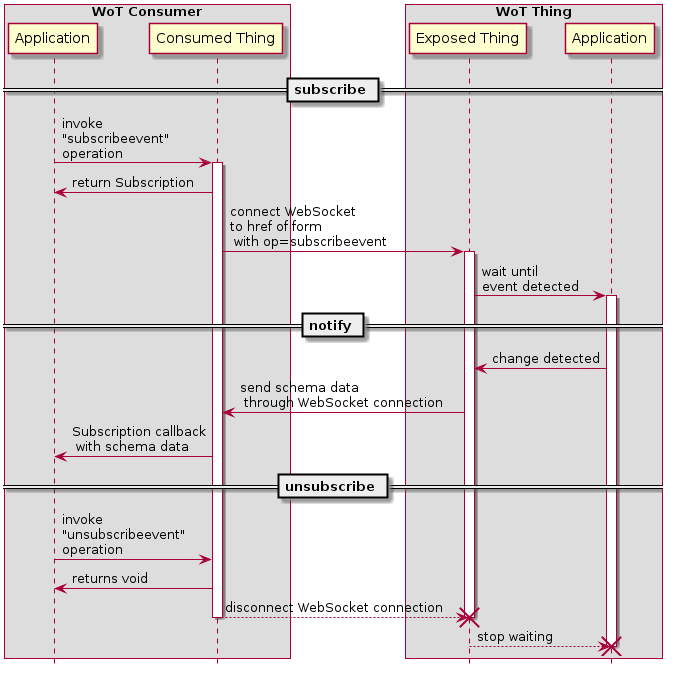

The diagram above was rendered by PlantUML. Its source (embedded in the PNG):
@startuml
hide footbox

box "WoT Consumer"
participant "Application" as AP
participant "Consumed Thing" as SA
end box

box "WoT Thing"
participant "Exposed Thing" as WS
participant "Application" as DC
end box

== subscribe ==

AP  -> SA: invoke\n"subscribeevent"\noperation
activate SA
SA  -> AP: return Subscription
SA  -> WS: connect WebSocket\nto href of form\n with op=subscribeevent
activate WS
WS  -> DC: wait until\nevent detected
activate DC

== notify ==

DC  -> WS: change detected
WS  -> SA: send schema data\n through WebSocket connection
SA  -> AP: Subscription callback\n with schema data

== unsubscribe ==

AP  -> SA: invoke\n"unsubscribeevent"\noperation
SA  -> AP: returns void
SA --> WS: disconnect WebSocket connection
deactivate SA
destroy WS
WS --> DC: stop waiting
destroy DC

@enduml